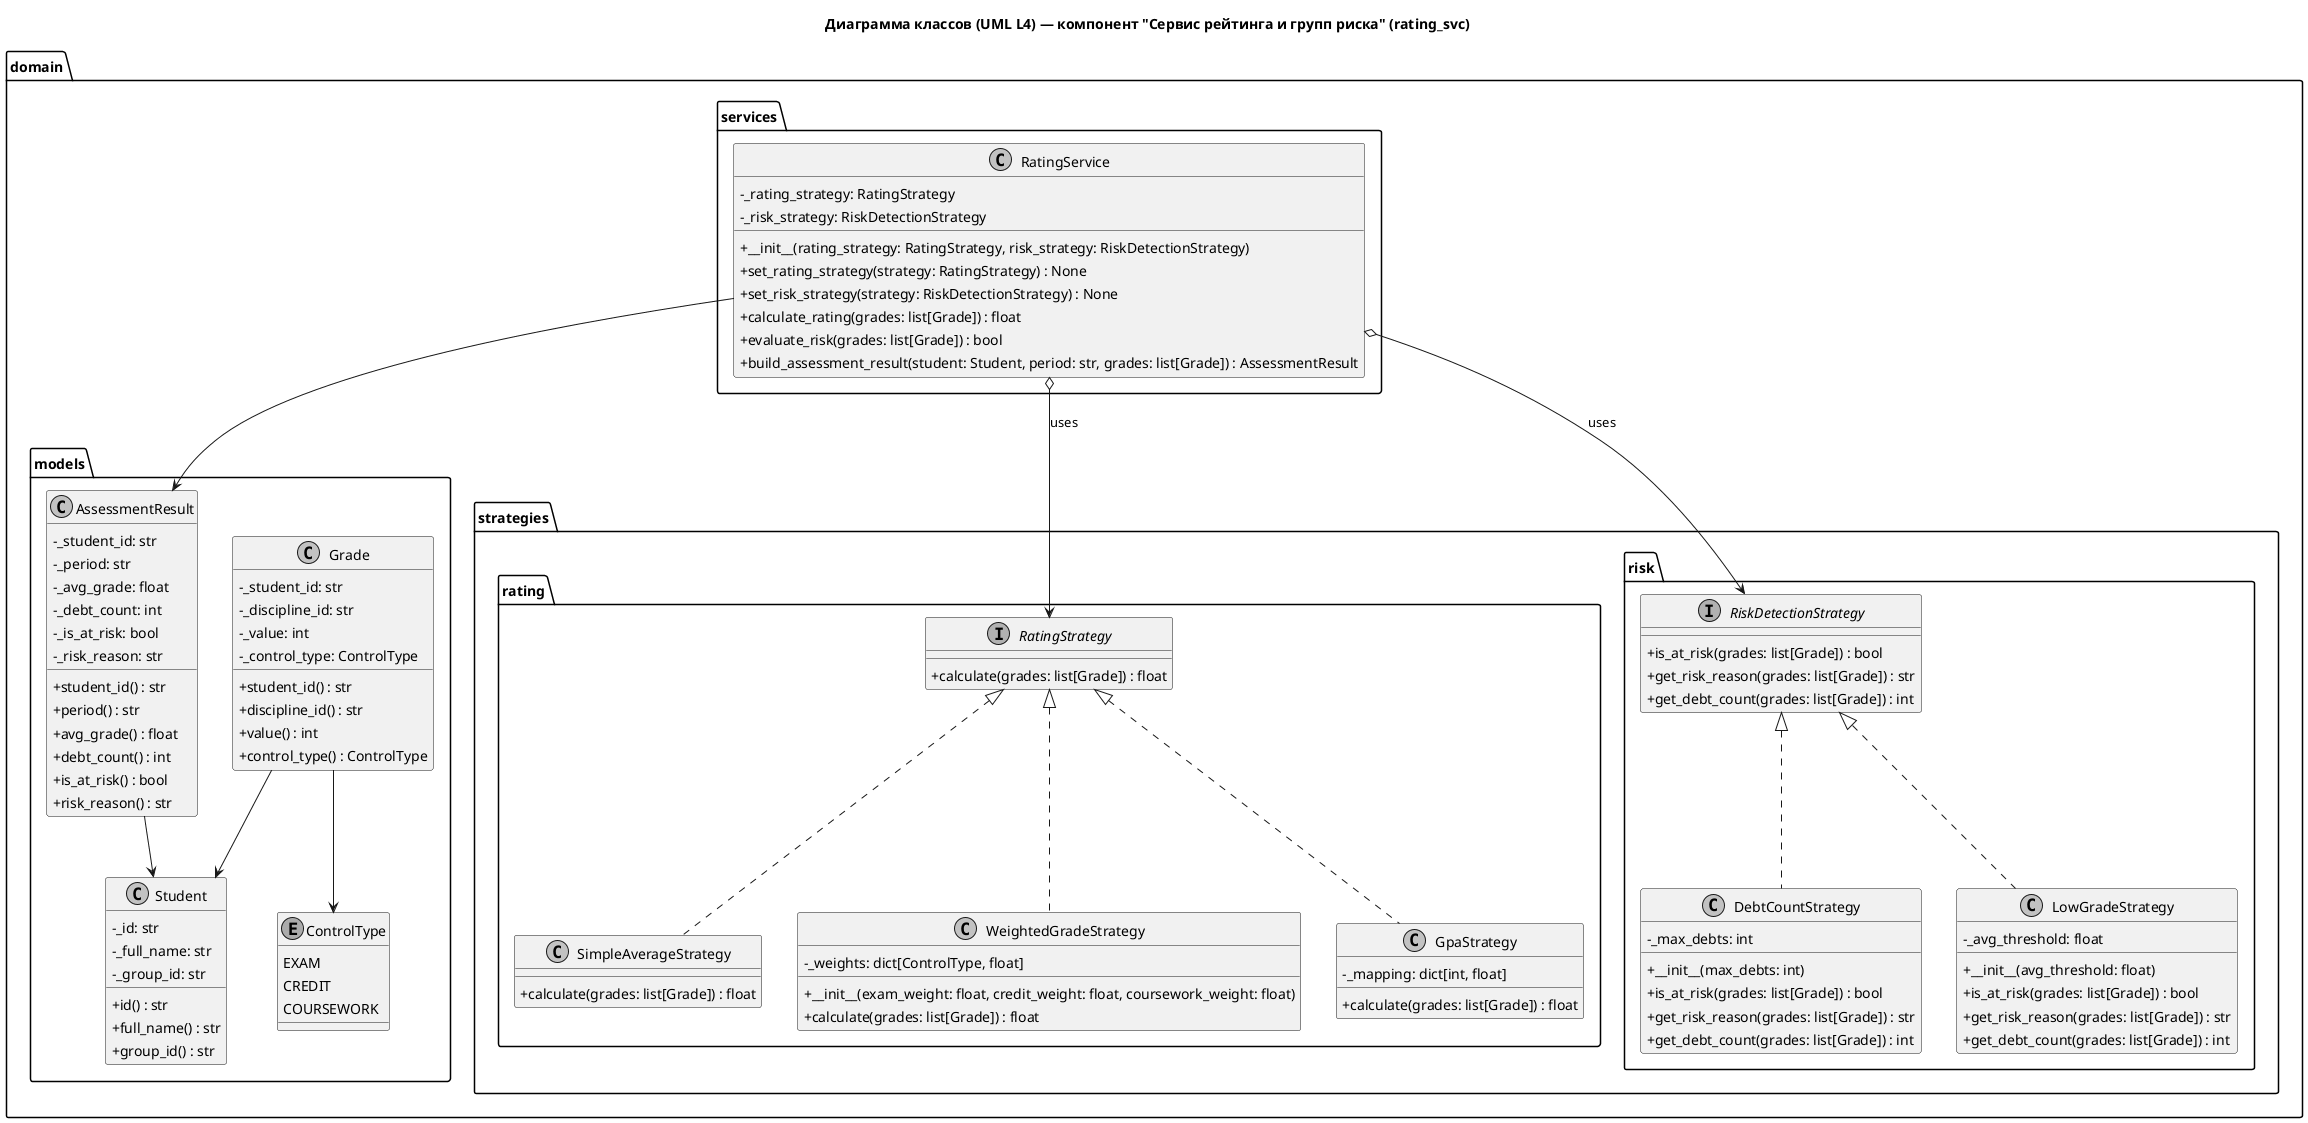

The diagram above was rendered by PlantUML. Its source (embedded in the PNG):
@startuml
skinparam classAttributeIconSize 0
skinparam monochrome true
title Диаграмма классов (UML L4) — компонент "Сервис рейтинга и групп риска" (rating_svc)

package "domain.models" {

    class Student {
        - _id: str
        - _full_name: str
        - _group_id: str
        + id() : str
        + full_name() : str
        + group_id() : str
    }

    class Grade {
        - _student_id: str
        - _discipline_id: str
        - _value: int
        - _control_type: ControlType
        + student_id() : str
        + discipline_id() : str
        + value() : int
        + control_type() : ControlType
    }

    enum ControlType {
        EXAM
        CREDIT
        COURSEWORK
    }

    class AssessmentResult {
        - _student_id: str
        - _period: str
        - _avg_grade: float
        - _debt_count: int
        - _is_at_risk: bool
        - _risk_reason: str
        + student_id() : str
        + period() : str
        + avg_grade() : float
        + debt_count() : int
        + is_at_risk() : bool
        + risk_reason() : str
    }
}

package "domain.strategies.rating" {

    interface RatingStrategy {
        + calculate(grades: list[Grade]) : float
    }

    class SimpleAverageStrategy {
        + calculate(grades: list[Grade]) : float
    }

    class WeightedGradeStrategy {
        - _weights: dict[ControlType, float]
        + __init__(exam_weight: float, credit_weight: float, coursework_weight: float)
        + calculate(grades: list[Grade]) : float
    }

    class GpaStrategy {
        - _mapping: dict[int, float]
        + calculate(grades: list[Grade]) : float
    }
}

package "domain.strategies.risk" {

    interface RiskDetectionStrategy {
        + is_at_risk(grades: list[Grade]) : bool
        + get_risk_reason(grades: list[Grade]) : str
        + get_debt_count(grades: list[Grade]) : int
    }

    class DebtCountStrategy {
        - _max_debts: int
        + __init__(max_debts: int)
        + is_at_risk(grades: list[Grade]) : bool
        + get_risk_reason(grades: list[Grade]) : str
        + get_debt_count(grades: list[Grade]) : int
    }

    class LowGradeStrategy {
        - _avg_threshold: float
        + __init__(avg_threshold: float)
        + is_at_risk(grades: list[Grade]) : bool
        + get_risk_reason(grades: list[Grade]) : str
        + get_debt_count(grades: list[Grade]) : int
    }
}

package "domain.services" {

    class RatingService {
        - _rating_strategy: RatingStrategy
        - _risk_strategy: RiskDetectionStrategy
        + __init__(rating_strategy: RatingStrategy, risk_strategy: RiskDetectionStrategy)
        + set_rating_strategy(strategy: RatingStrategy) : None
        + set_risk_strategy(strategy: RiskDetectionStrategy) : None
        + calculate_rating(grades: list[Grade]) : float
        + evaluate_risk(grades: list[Grade]) : bool
        + build_assessment_result(student: Student, period: str, grades: list[Grade]) : AssessmentResult
    }
}

' === Связи между классами (одинарные, без дублей) ===

' Агрегация: RatingService содержит ссылки на стратегии
RatingService o--> RatingStrategy : uses
RatingService o--> RiskDetectionStrategy : uses

' Реализация интерфейсов конкретными стратегиями
RatingStrategy <|.. SimpleAverageStrategy
RatingStrategy <|.. WeightedGradeStrategy
RatingStrategy <|.. GpaStrategy
RiskDetectionStrategy <|.. DebtCountStrategy
RiskDetectionStrategy <|.. LowGradeStrategy

' Зависимости предметной области
Grade --> ControlType
RatingService --> AssessmentResult
AssessmentResult --> Student
Grade --> Student
@enduml